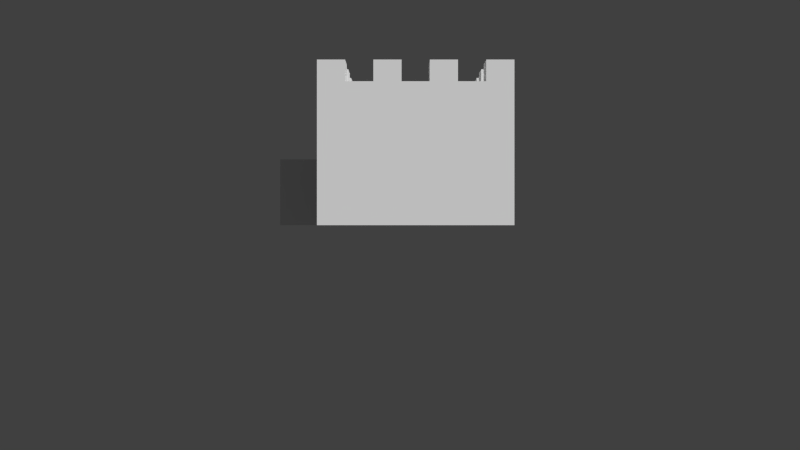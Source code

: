 # Source: Fort.blend  (saved by Blender 2.63.0; exported with 4.5.12 LTS)
import bpy
from mathutils import Matrix  # noqa: F401  (used for matrix-valued properties, if any)

bpy.ops.wm.read_factory_settings(use_empty=True)
scene = bpy.context.scene
scene.name = 'Scene'

# ---- collections
col_collection_1 = bpy.data.collections.new('Collection 1'); scene.collection.children.link(col_collection_1)
col_collection_11 = bpy.data.collections.new('Collection 11'); scene.collection.children.link(col_collection_11)
col_collection_11.hide_render = True
col_collection_11.hide_viewport = True

# ---- world
world_world = bpy.data.worlds.new('World'); scene.world = world_world
world_world.color = (0.05088, 0.05088, 0.05088)
world_world.use_sun_shadow = False
world_world.sun_shadow_jitter_overblur = 0.0
world_world.cycles.sampling_method = 'MANUAL'
world_world.cycles.sample_map_resolution = 256

# ---- cameras
cam_camera = bpy.data.cameras.new('Camera')
cam_camera.clip_end = 100.0
cam_camera.lens = 35.0
cam_camera.sensor_width = 32.0
cam_camera.sensor_height = 18.0
cam_camera.ortho_scale = 7.314
cam_camera.dof.focus_distance = 0.0
cam_camera.dof.aperture_fstop = 128.0

# ---- meshes
me_cube = bpy.data.meshes.new('Cube')
me_cube.from_pydata([(-0.7545, 4.973e-08, 1.138), (-0.7545, -4.782e-08, -1.094), (1.039, -4.782e-08, -1.094), (1.039, 4.973e-08, 1.138), (-0.7545, 1.307, 1.138), (-0.7545, 1.307, -1.094), (1.039, 1.307, -1.094), (1.039, 1.307, 1.138), (-0.4983, 1.307, -1.094), (-0.242, 1.307, -1.094), (0.01417, 1.307, -1.094), (0.2704, 1.307, -1.094), (0.5266, 1.307, -1.094), (0.7828, 1.307, -1.094), (0.7828, -4.782e-08, -1.094), (0.5266, -4.782e-08, -1.094), (0.2704, -4.782e-08, -1.094), (0.01417, -4.782e-08, -1.094), (-0.242, -4.782e-08, -1.094), (-0.4983, -4.782e-08, -1.094), (0.7828, 1.307, 1.138), (0.5266, 1.307, 1.138), (0.2704, 1.307, 1.138), (0.01417, 1.307, 1.138), (-0.242, 1.307, 1.138), (-0.4983, 1.307, 1.138), (-0.4983, 4.973e-08, 1.138), (-0.242, 4.973e-08, 1.138), (0.01417, 4.973e-08, 1.138), (0.2704, 4.973e-08, 1.138), (0.5266, 4.973e-08, 1.138), (0.7828, 4.973e-08, 1.138), (-0.7545, 1.307, 0.8898), (-0.7545, 1.307, 0.6418), (-0.7545, 1.307, 0.3938), (-0.7545, 1.307, 0.1459), (-0.7545, 1.307, -0.1021), (-0.7545, 1.307, -0.3501), (-0.7545, 1.307, -0.598), (-0.7545, 1.307, -0.846), (-0.7545, 1.721e-08, 0.3938), (-0.7545, 2.805e-08, 0.6418), (-0.7545, 3.889e-08, 0.8898), (1.039, 1.307, -0.846), (1.039, 1.307, -0.598), (1.039, 1.307, -0.3501), (1.039, 1.307, -0.1021), (1.039, 1.307, 0.1459), (1.039, 1.307, 0.3938), (1.039, 1.307, 0.6418), (1.039, 1.307, 0.8898), (1.039, 3.889e-08, 0.8898), (1.039, 2.805e-08, 0.6418), (1.039, 1.721e-08, 0.3938), (1.039, 6.376e-09, 0.1459), (1.039, -4.463e-09, -0.1021), (1.039, -1.53e-08, -0.3501), (1.039, -2.614e-08, -0.598), (1.039, -3.698e-08, -0.846), (0.7828, 1.307, -0.846), (0.7828, 1.307, -0.598), (0.7828, 1.307, -0.3501), (0.7828, 1.307, -0.1021), (0.7828, 1.307, 0.1459), (0.7828, 1.307, 0.3938), (0.7828, 1.307, 0.6418), (0.7828, 1.307, 0.8898), (0.5266, 1.307, -0.846), (0.5266, 1.307, -0.598), (0.5266, 1.307, -0.3501), (0.5266, 1.307, -0.1021), (0.5266, 1.307, 0.1459), (0.5266, 1.307, 0.3938), (0.5266, 1.307, 0.6418), (0.5266, 1.307, 0.8898), (0.2704, 1.307, -0.846), (0.2704, 1.307, -0.598), (0.2704, 1.307, -0.3501), (0.2704, 1.307, -0.1021), (0.2704, 1.307, 0.1459), (0.2704, 1.307, 0.3938), (0.2704, 1.307, 0.6418), (0.2704, 1.307, 0.8898), (0.01417, 1.307, -0.846), (0.01417, 1.307, -0.598), (0.01417, 1.307, -0.3501), (0.01417, 1.307, -0.1021), (0.01417, 1.307, 0.1459), (0.01417, 1.307, 0.3938), (0.01417, 1.307, 0.6418), (0.01417, 1.307, 0.8898), (-0.242, 1.307, -0.846), (-0.242, 1.307, -0.598), (-0.242, 1.307, -0.3501), (-0.242, 1.307, -0.1021), (-0.242, 1.307, 0.1459), (-0.242, 1.307, 0.3938), (-0.242, 1.307, 0.6418), (-0.242, 1.307, 0.8898), (-0.4983, 1.307, -0.846), (-0.4983, 1.307, -0.598), (-0.4983, 1.307, -0.3501), (-0.4983, 1.307, -0.1021), (-0.4983, 1.307, 0.1459), (-0.4983, 1.307, 0.3938), (-0.4983, 1.307, 0.6418), (-0.4983, 1.307, 0.8898), (-0.7545, 1.504, 1.138), (-0.7545, 1.504, -1.094), (1.039, 1.504, -1.094), (1.039, 1.504, 1.138), (-0.4983, 1.504, -1.094), (-0.242, 1.504, -1.094), (0.01417, 1.504, -1.094), (0.2704, 1.504, -1.094), (0.5266, 1.504, -1.094), (0.7828, 1.504, -1.094), (0.7828, 1.504, 1.138), (0.5266, 1.504, 1.138), (0.2704, 1.504, 1.138), (0.01417, 1.504, 1.138), (-0.242, 1.504, 1.138), (-0.4983, 1.504, 1.138), (-0.7545, 1.504, 0.8898), (-0.7545, 1.504, 0.6418), (-0.7545, 1.504, 0.3938), (-0.7545, 1.504, 0.1459), (-0.7545, 1.504, -0.1021), (-0.7545, 1.504, -0.3501), (-0.7545, 1.504, -0.598), (-0.7545, 1.504, -0.846), (1.039, 1.504, -0.846), (1.039, 1.504, -0.598), (1.039, 1.504, -0.3501), (1.039, 1.504, -0.1021), (1.039, 1.504, 0.1459), (1.039, 1.504, 0.3938), (1.039, 1.504, 0.6418), (1.039, 1.504, 0.8898), (0.7828, 1.504, -0.846), (0.7828, 1.504, -0.598), (0.7828, 1.504, -0.3501), (0.7828, 1.504, -0.1021), (0.7828, 1.504, 0.1459), (0.7828, 1.504, 0.3938), (0.7828, 1.504, 0.6418), (0.7828, 1.504, 0.8898), (0.5266, 1.504, -0.846), (0.5266, 1.504, 0.8898), (0.2704, 1.504, -0.846), (0.2704, 1.504, 0.8898), (0.01417, 1.504, -0.846), (0.01417, 1.504, 0.8898), (-0.242, 1.504, -0.846), (-0.242, 1.504, 0.8898), (-0.4983, 1.504, -0.846), (-0.4983, 1.504, -0.598), (-0.4983, 1.504, -0.3501), (-0.4983, 1.504, -0.1021), (-0.4983, 1.504, 0.1459), (-0.4983, 1.504, 0.3938), (-0.4983, 1.504, 0.6418), (-0.4983, 1.504, 0.8898), (-0.7545, 0.6533, -1.094), (-0.7545, 0.6533, 1.138), (1.039, 0.6533, -1.094), (1.039, 0.6533, 1.138), (-0.4983, 0.6533, -1.094), (-0.242, 0.6533, -1.094), (0.01417, 0.6533, -1.094), (0.2704, 0.6533, -1.094), (0.5266, 0.6533, -1.094), (0.7828, 0.6533, -1.094), (0.7828, 0.6533, 1.138), (0.5266, 0.6533, 1.138), (0.2704, 0.6533, 1.138), (0.01417, 0.6533, 1.138), (-0.242, 0.6533, 1.138), (-0.4983, 0.6533, 1.138), (-0.7545, 0.6533, 0.8898), (-0.7545, 0.6533, 0.6418), (-0.7545, 0.6533, 0.3938), (-0.7545, 0.6533, 0.1459), (-0.7545, 0.6533, -0.1021), (-0.7545, 0.6533, -0.3501), (-0.7545, 0.6533, -0.598), (-0.7545, 0.6533, -0.846), (1.039, 0.6533, -0.846), (1.039, 0.6533, -0.598), (1.039, 0.6533, -0.3501), (1.039, 0.6533, -0.1021), (1.039, 0.6533, 0.1459), (1.039, 0.6533, 0.3938), (1.039, 0.6533, 0.6418), (1.039, 0.6533, 0.8898), (-1.189, 0.6533, -1.094), (-1.189, 1.721e-08, 0.3938), (-1.189, 6.376e-09, 0.1459), (-1.189, -4.463e-09, -0.1021), (-1.189, -1.53e-08, -0.3501), (-1.189, -2.614e-08, -0.598), (-1.189, -3.698e-08, -0.846), (-1.189, -4.782e-08, -1.094), (-1.189, 0.6533, -0.846), (-1.189, 0.6533, -0.598), (-1.189, 0.6533, -0.3501), (-1.189, 0.6533, -0.1021), (-1.189, 0.6533, 0.1459), (-1.189, 0.6533, 0.3938)], [], [(203, 204, 185, 186), (172, 165, 2, 14), (194, 166, 3, 51), (178, 164, 0, 26), (147, 149, 75, 67), (163, 167, 19, 1), (167, 168, 18, 19), (168, 169, 17, 18), (169, 170, 16, 17), (170, 171, 15, 16), (171, 172, 14, 15), (166, 173, 31, 3), (173, 174, 30, 31), (174, 175, 29, 30), (175, 176, 28, 29), (176, 177, 27, 28), (177, 178, 26, 27), (104, 34, 125, 160), (59, 13, 12, 67), (50, 66, 146, 138), (75, 11, 10, 83), (20, 7, 110, 117), (91, 9, 8, 99), (164, 179, 42, 0), (179, 180, 41, 42), (180, 181, 40, 41), (163, 1, 202, 195), (204, 205, 184, 185), (205, 206, 183, 184), (165, 187, 58, 2), (187, 188, 57, 58), (188, 189, 56, 57), (189, 190, 55, 56), (190, 191, 54, 55), (191, 192, 53, 54), (192, 193, 52, 53), (193, 194, 51, 52), (32, 4, 107, 123), (106, 105, 33, 32), (45, 44, 132, 133), (104, 103, 35, 34), (148, 118, 21, 74), (102, 101, 37, 36), (105, 104, 160, 161), (100, 99, 39, 38), (10, 9, 112, 113), (50, 49, 65, 66), (157, 128, 37, 101), (48, 47, 63, 64), (139, 116, 13, 59), (46, 45, 61, 62), (135, 143, 63, 47), (44, 43, 59, 60), (20, 66, 74, 21), (66, 65, 73, 74), (65, 64, 72, 73), (64, 63, 71, 72), (63, 62, 70, 71), (62, 61, 69, 70), (61, 60, 68, 69), (60, 59, 67, 68), (151, 153, 91, 83), (74, 73, 81, 82), (73, 72, 80, 81), (72, 71, 79, 80), (71, 70, 78, 79), (70, 69, 77, 78), (69, 68, 76, 77), (68, 67, 75, 76), (22, 82, 90, 23), (82, 81, 89, 90), (81, 80, 88, 89), (80, 79, 87, 88), (79, 78, 86, 87), (78, 77, 85, 86), (77, 76, 84, 85), (76, 75, 83, 84), (106, 32, 123, 162), (90, 89, 97, 98), (89, 88, 96, 97), (88, 87, 95, 96), (87, 86, 94, 95), (86, 85, 93, 94), (85, 84, 92, 93), (84, 83, 91, 92), (24, 98, 106, 25), (98, 97, 105, 106), (97, 96, 104, 105), (96, 95, 103, 104), (95, 94, 102, 103), (94, 93, 101, 102), (93, 92, 100, 101), (92, 91, 99, 100), (155, 111, 108, 130), (131, 109, 116, 139), (147, 115, 114, 149), (151, 113, 112, 153), (122, 162, 123, 107), (161, 160, 125, 124), (159, 158, 127, 126), (157, 156, 129, 128), (110, 138, 146, 117), (137, 136, 144, 145), (135, 134, 142, 143), (133, 132, 140, 141), (118, 148, 150, 119), (120, 152, 154, 121), (133, 141, 61, 45), (141, 140, 60, 61), (155, 130, 39, 99), (12, 11, 114, 115), (152, 120, 23, 90), (47, 46, 134, 135), (34, 33, 124, 125), (22, 21, 118, 119), (48, 64, 144, 136), (102, 36, 127, 158), (99, 8, 111, 155), (131, 139, 59, 43), (143, 142, 62, 63), (66, 20, 117, 146), (130, 108, 5, 39), (162, 122, 25, 106), (153, 112, 9, 91), (161, 124, 33, 105), (49, 48, 136, 137), (36, 35, 126, 127), (24, 23, 120, 121), (46, 62, 142, 134), (122, 107, 4, 25), (100, 38, 129, 156), (101, 100, 156, 157), (83, 10, 113, 151), (145, 144, 64, 65), (82, 22, 119, 150), (90, 98, 154, 152), (149, 114, 11, 75), (137, 145, 65, 49), (138, 110, 7, 50), (159, 126, 35, 103), (38, 37, 128, 129), (44, 60, 140, 132), (8, 5, 108, 111), (103, 102, 158, 159), (67, 12, 115, 147), (43, 6, 109, 131), (98, 24, 121, 154), (74, 82, 150, 148), (116, 109, 6, 13), (39, 5, 163, 186), (13, 6, 165, 172), (50, 7, 166, 194), (25, 4, 164, 178), (5, 8, 167, 163), (8, 9, 168, 167), (9, 10, 169, 168), (10, 11, 170, 169), (11, 12, 171, 170), (12, 13, 172, 171), (7, 20, 173, 166), (20, 21, 174, 173), (21, 22, 175, 174), (22, 23, 176, 175), (23, 24, 177, 176), (24, 25, 178, 177), (4, 32, 179, 164), (32, 33, 180, 179), (33, 34, 181, 180), (34, 35, 182, 181), (35, 36, 183, 182), (36, 37, 184, 183), (37, 38, 185, 184), (38, 39, 186, 185), (6, 43, 187, 165), (43, 44, 188, 187), (44, 45, 189, 188), (45, 46, 190, 189), (46, 47, 191, 190), (47, 48, 192, 191), (48, 49, 193, 192), (49, 50, 194, 193), (207, 208, 181, 182), (205, 204, 200, 199), (206, 207, 182, 183), (204, 203, 201, 200), (208, 207, 197, 196), (203, 195, 202, 201), (208, 196, 40, 181), (195, 203, 186, 163), (206, 205, 199, 198), (207, 206, 198, 197)])
me_cube.use_remesh_preserve_volume = False
me_cube.use_remesh_preserve_attributes = False
me_cube.use_mirror_vertex_groups = False
me_cube.update()

# ---- objects
ob_cube = bpy.data.objects.new('Cube', me_cube)
ob_camera = bpy.data.objects.new('Camera', cam_camera)

# ---- transforms, parenting, visibility, modifiers, constraints
ob_cube.location = (0.0, 0.0, 0.0)
ob_cube.rotation_euler = (1.571, -0.0, 0.0)
ob_cube.lineart.crease_threshold = 0.0
ob_camera.location = (0.0, -9.081, 0.0)
ob_camera.rotation_euler = (1.571, -0.0, 0.0)
ob_camera.scale = (1.0, 1.0, 1.0)
ob_camera.lock_rotations_4d = False
ob_camera.empty_display_type = 'ARROWS'
ob_camera.color = (0.0, 0.0, 0.0, 0.0)
ob_camera.display_type = 'WIRE'
ob_camera.lineart.crease_threshold = 0.0

# ---- collection membership
col_collection_1.objects.link(ob_cube)
col_collection_11.objects.link(ob_camera)

# ---- scene / render settings (as saved in the file)
scene.camera = ob_camera
scene.frame_start = 1; scene.frame_end = 250; scene.frame_set(1)
scene.render.engine = 'BLENDER_EEVEE_NEXT'
scene.render.image_settings.color_mode = 'RGB'
scene.render.image_settings.compression = 90
scene.render.resolution_percentage = 50
scene.render.dither_intensity = 0.0
scene.render.bake_margin = 2
scene.render.bake_bias = 0.0
scene.cycles.feature_set = 'EXPERIMENTAL'
scene.cycles.use_denoising = False
scene.cycles.samples = 10
scene.cycles.sampling_pattern = 'TABULATED_SOBOL'
scene.cycles.light_sampling_threshold = 0.0
scene.cycles.use_adaptive_sampling = False
scene.cycles.use_light_tree = False
scene.cycles.blur_glossy = 0.0
scene.cycles.volume_bounces = 1
scene.cycles.pixel_filter_type = 'GAUSSIAN'
scene.cycles.sample_clamp_indirect = 0.0
scene.view_settings.view_transform = 'Standard'
bpy.context.view_layer.update()

# ---- added for rendering (the .blend has no usable light): sun
light_auto_sun = bpy.data.lights.new('AutoSun', 'SUN')
light_auto_sun.energy = 3.0
light_auto_sun.angle = 0.0523599
ob_auto_sun = bpy.data.objects.new('AutoSun', light_auto_sun)
scene.collection.objects.link(ob_auto_sun)
ob_auto_sun.rotation_euler = (0.872665, 0.174533, 0.523599)
bpy.context.view_layer.update()
